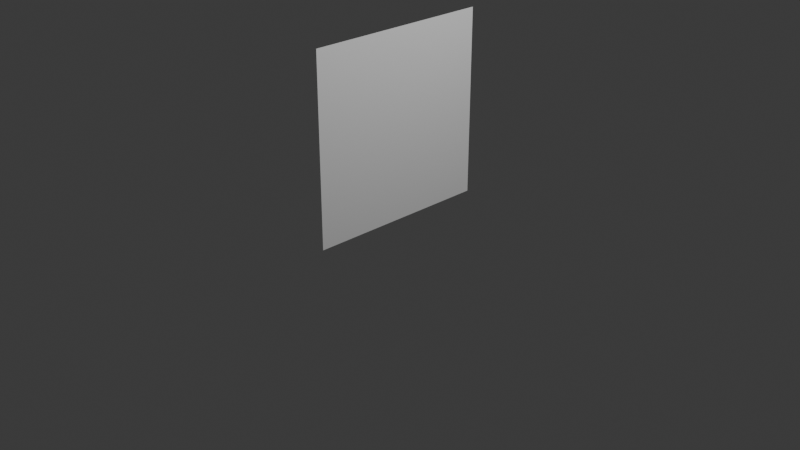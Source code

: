 # Source: Algue.blend  (saved by Blender 4.3.34; exported with 4.5.12 LTS)
import bpy
from mathutils import Matrix  # noqa: F401  (used for matrix-valued properties, if any)

bpy.ops.wm.read_factory_settings(use_empty=True)
scene = bpy.context.scene
scene.name = 'Scene'

# ---- collections
col_collection = bpy.data.collections.new('Collection'); scene.collection.children.link(col_collection)

# ---- node groups
ng_smooth_by_angle = bpy.data.node_groups.new('Smooth by Angle', 'GeometryNodeTree')
_s = ng_smooth_by_angle.interface.new_socket(name='Mesh', in_out='OUTPUT', socket_type='NodeSocketGeometry')
_s = ng_smooth_by_angle.interface.new_socket(name='Mesh', in_out='INPUT', socket_type='NodeSocketGeometry')
_s = ng_smooth_by_angle.interface.new_socket(name='Angle', in_out='INPUT', socket_type='NodeSocketFloat')
_s.subtype = 'ANGLE'
_s.default_value = 0.5236
_s.min_value = 0.0
_s.max_value = 3.142
_s.description = 'Maximum face angle for smooth edges'
_s = ng_smooth_by_angle.interface.new_socket(name='Ignore Sharpness', in_out='INPUT', socket_type='NodeSocketBool')
_s.force_non_field = True
ng_smooth_by_angle.description = 'Set the sharpness of mesh edges based on the angle between the neighboring faces'
ng_smooth_by_angle.is_modifier = True
_N = ng_smooth_by_angle.nodes; _L = ng_smooth_by_angle.links
n0 = _N.new('GeometryNodeSetShadeSmooth'); n0.name = 'Set Shade Smooth'; n0.location = (120, -80)
n0.domain = 'EDGE'
n1 = _N.new('GeometryNodeSetShadeSmooth'); n1.name = 'Set Shade Smooth.001'; n1.location = (300, -80)
n2 = _N.new('NodeGroupOutput'); n2.name = 'Group Output'; n2.location = (480, -80)
n3 = _N.new('GeometryNodeInputMeshEdgeAngle'); n3.name = 'Edge Angle'; n3.location = (-440, -240)
n4 = _N.new('NodeGroupInput'); n4.name = 'Group Input'; n4.location = (-80, -80)
n5 = _N.new('GeometryNodeInputEdgeSmooth'); n5.name = 'Is Edge Smooth'; n5.location = (-260, -120)
n6 = _N.new('GeometryNodeInputShadeSmooth'); n6.name = 'Is Shade Smooth'; n6.location = (-440, -397)
n7 = _N.new('FunctionNodeCompare'); n7.name = 'Compare'; n7.location = (-260, -260)
n7.operation = 'LESS_EQUAL'
n7.inputs[6].default_value = (0.0, 0.0, 0.0, 0.0)
n7.inputs[7].default_value = (0.0, 0.0, 0.0, 0.0)
n8 = _N.new('FunctionNodeBooleanMath'); n8.name = 'Boolean Math.001'; n8.location = (-80, -260)
n9 = _N.new('NodeGroupInput'); n9.name = 'Group Input.001'; n9.location = (-440, -329)
n10 = _N.new('NodeGroupInput'); n10.name = 'Group Input.002'; n10.location = (-259, -189)
n11 = _N.new('FunctionNodeBooleanMath'); n11.name = 'Boolean Math'; n11.location = (-80, -149)
n11.operation = 'OR'
n12 = _N.new('FunctionNodeBooleanMath'); n12.name = 'Boolean Math.002'; n12.location = (-260, -380)
n12.operation = 'OR'
n13 = _N.new('NodeGroupInput'); n13.name = 'Group Input.003'; n13.location = (-440, -460)
_L.new(n3.outputs[0], n7.inputs[0])
_L.new(n1.outputs[0], n2.inputs[0])
_L.new(n9.outputs[1], n7.inputs[1])
_L.new(n7.outputs[0], n8.inputs[0])
_L.new(n4.outputs[0], n0.inputs[0])
_L.new(n0.outputs[0], n1.inputs[0])
_L.new(n8.outputs[0], n0.inputs[2])
_L.new(n10.outputs[2], n11.inputs[1])
_L.new(n5.outputs[0], n11.inputs[0])
_L.new(n11.outputs[0], n0.inputs[1])
_L.new(n13.outputs[2], n12.inputs[1])
_L.new(n6.outputs[0], n12.inputs[0])
_L.new(n12.outputs[0], n8.inputs[1])
n2.is_active_output = True

# ---- world
world_world = bpy.data.worlds.new('World'); scene.world = world_world
world_world.use_nodes = True; world_world.node_tree.nodes.clear()
_N = world_world.node_tree.nodes; _L = world_world.node_tree.links
n0 = _N.new('ShaderNodeOutputWorld'); n0.name = 'World Output'; n0.location = (300, 300)
n1 = _N.new('ShaderNodeBackground'); n1.name = 'Background'; n1.location = (10, 300)
n1.inputs[0].default_value = (0.05088, 0.05088, 0.05088, 1.0)
_L.new(n1.outputs[0], n0.inputs[0])
n0.is_active_output = True
world_world.color = (0.05088, 0.05088, 0.05088)
world_world.sun_shadow_jitter_overblur = 0.0

# ---- cameras
cam_camera = bpy.data.cameras.new('Camera')
cam_camera.clip_end = 100.0
cam_camera.ortho_scale = 7.314

# ---- lights
light_light = bpy.data.lights.new('Light', 'POINT')
light_light.energy = 1000.0
light_light.shadow_soft_size = 0.1

# ---- meshes
me_plane = bpy.data.meshes.new('Plane')
me_plane.from_pydata([(-7.55e-08, -1.0, 1.998), (7.55e-08, -1.0, -0.002007), (-7.55e-08, 1.0, 1.998), (7.55e-08, 1.0, -0.002007), (-7.55e-08, 0.75, 1.998), (-7.55e-08, 0.5, 1.998), (-7.55e-08, 0.25, 1.998), (-7.55e-08, 0.0, 1.998), (-7.55e-08, -0.25, 1.998), (-7.55e-08, -0.5, 1.998), (-7.55e-08, -0.75, 1.998), (-5.662e-08, -1.0, 1.748), (-3.775e-08, -1.0, 1.498), (-1.887e-08, -1.0, 1.248), (0.0, -1.0, 0.998), (1.887e-08, -1.0, 0.748), (3.775e-08, -1.0, 0.498), (5.662e-08, -1.0, 0.248), (7.55e-08, -0.75, -0.002007), (7.55e-08, -0.5, -0.002007), (7.55e-08, -0.25, -0.002007), (7.55e-08, 0.0, -0.002007), (7.55e-08, 0.25, -0.002007), (7.55e-08, 0.5, -0.002007), (7.55e-08, 0.75, -0.002007), (5.662e-08, 1.0, 0.248), (3.775e-08, 1.0, 0.498), (1.887e-08, 1.0, 0.748), (0.0, 1.0, 0.998), (-1.887e-08, 1.0, 1.248), (-3.775e-08, 1.0, 1.498), (-5.662e-08, 1.0, 1.748), (-5.662e-08, -0.75, 1.748), (-5.662e-08, -0.5, 1.748), (-5.662e-08, -0.25, 1.748), (-5.662e-08, 0.0, 1.748), (-5.662e-08, 0.25, 1.748), (-5.662e-08, 0.5, 1.748), (-5.662e-08, 0.75, 1.748), (-3.775e-08, -0.75, 1.498), (-3.775e-08, -0.5, 1.498), (-3.775e-08, -0.25, 1.498), (-3.775e-08, 0.0, 1.498), (-3.775e-08, 0.25, 1.498), (-3.775e-08, 0.5, 1.498), (-3.775e-08, 0.75, 1.498), (-1.887e-08, -0.75, 1.248), (-1.887e-08, -0.5, 1.248), (-1.887e-08, -0.25, 1.248), (-1.887e-08, 0.0, 1.248), (-1.887e-08, 0.25, 1.248), (-1.887e-08, 0.5, 1.248), (-1.887e-08, 0.75, 1.248), (0.0, -0.75, 0.998), (0.0, -0.5, 0.998), (0.0, -0.25, 0.998), (0.0, 0.0, 0.998), (0.0, 0.25, 0.998), (0.0, 0.5, 0.998), (0.0, 0.75, 0.998), (1.887e-08, -0.75, 0.748), (1.887e-08, -0.5, 0.748), (1.887e-08, -0.25, 0.748), (1.887e-08, 0.0, 0.748), (1.887e-08, 0.25, 0.748), (1.887e-08, 0.5, 0.748), (1.887e-08, 0.75, 0.748), (3.775e-08, -0.75, 0.498), (3.775e-08, -0.5, 0.498), (3.775e-08, -0.25, 0.498), (3.775e-08, 0.0, 0.498), (3.775e-08, 0.25, 0.498), (3.775e-08, 0.5, 0.498), (3.775e-08, 0.75, 0.498), (5.662e-08, -0.75, 0.248), (5.662e-08, -0.5, 0.248), (5.662e-08, -0.25, 0.248), (5.662e-08, 0.0, 0.248), (5.662e-08, 0.25, 0.248), (5.662e-08, 0.5, 0.248), (5.662e-08, 0.75, 0.248)], [], [(80, 24, 3, 25), (4, 38, 31, 2), (38, 45, 30, 31), (45, 52, 29, 30), (52, 59, 28, 29), (59, 66, 27, 28), (66, 73, 26, 27), (73, 80, 25, 26), (0, 11, 32, 10), (10, 32, 33, 9), (9, 33, 34, 8), (8, 34, 35, 7), (7, 35, 36, 6), (6, 36, 37, 5), (5, 37, 38, 4), (11, 12, 39, 32), (32, 39, 40, 33), (33, 40, 41, 34), (34, 41, 42, 35), (35, 42, 43, 36), (36, 43, 44, 37), (37, 44, 45, 38), (12, 13, 46, 39), (39, 46, 47, 40), (40, 47, 48, 41), (41, 48, 49, 42), (42, 49, 50, 43), (43, 50, 51, 44), (44, 51, 52, 45), (13, 14, 53, 46), (46, 53, 54, 47), (47, 54, 55, 48), (48, 55, 56, 49), (49, 56, 57, 50), (50, 57, 58, 51), (51, 58, 59, 52), (14, 15, 60, 53), (53, 60, 61, 54), (54, 61, 62, 55), (55, 62, 63, 56), (56, 63, 64, 57), (57, 64, 65, 58), (58, 65, 66, 59), (15, 16, 67, 60), (60, 67, 68, 61), (61, 68, 69, 62), (62, 69, 70, 63), (63, 70, 71, 64), (64, 71, 72, 65), (65, 72, 73, 66), (16, 17, 74, 67), (67, 74, 75, 68), (68, 75, 76, 69), (69, 76, 77, 70), (70, 77, 78, 71), (71, 78, 79, 72), (72, 79, 80, 73), (17, 1, 18, 74), (74, 18, 19, 75), (75, 19, 20, 76), (76, 20, 21, 77), (77, 21, 22, 78), (78, 22, 23, 79), (79, 23, 24, 80)])
me_plane.polygons.foreach_set('use_smooth', [True] * 64)
_uv = me_plane.uv_layers.new(name='UVMap')
_uv.uv.foreach_set('vector', [0.875, 0.875, 1.0, 0.875, 1.0, 1.0, 0.875, 1.0, 0.0, 0.875, 0.125, 0.875, 0.125, 1.0, 0.0, 1.0, 0.125, 0.875, 0.25, 0.875, 0.25, 1.0, 0.125, 1.0, 0.25, 0.875, 0.375, 0.875, 0.375, 1.0, 0.25, 1.0, 0.375, 0.875, 0.5, 0.875, 0.5, 1.0, 0.375, 1.0, 0.5, 0.875, 0.625, 0.875, 0.625, 1.0, 0.5, 1.0, 0.625, 0.875, 0.75, 0.875, 0.75, 1.0, 0.625, 1.0, 0.75, 0.875, 0.875, 0.875, 0.875, 1.0, 0.75, 1.0, 0.0, 0.0, 0.125, 0.0, 0.125, 0.125, 0.0, 0.125, 0.0, 0.125, 0.125, 0.125, 0.125, 0.25, 0.0, 0.25, 0.0, 0.25, 0.125, 0.25, 0.125, 0.375, 0.0, 0.375, 0.0, 0.375, 0.125, 0.375, 0.125, 0.5, 0.0, 0.5, 0.0, 0.5, 0.125, 0.5, 0.125, 0.625, 0.0, 0.625, 0.0, 0.625, 0.125, 0.625, 0.125, 0.75, 0.0, 0.75, 0.0, 0.75, 0.125, 0.75, 0.125, 0.875, 0.0, 0.875, 0.125, 0.0, 0.25, 0.0, 0.25, 0.125, 0.125, 0.125, 0.125, 0.125, 0.25, 0.125, 0.25, 0.25, 0.125, 0.25, 0.125, 0.25, 0.25, 0.25, 0.25, 0.375, 0.125, 0.375, 0.125, 0.375, 0.25, 0.375, 0.25, 0.5, 0.125, 0.5, 0.125, 0.5, 0.25, 0.5, 0.25, 0.625, 0.125, 0.625, 0.125, 0.625, 0.25, 0.625, 0.25, 0.75, 0.125, 0.75, 0.125, 0.75, 0.25, 0.75, 0.25, 0.875, 0.125, 0.875, 0.25, 0.0, 0.375, 0.0, 0.375, 0.125, 0.25, 0.125, 0.25, 0.125, 0.375, 0.125, 0.375, 0.25, 0.25, 0.25, 0.25, 0.25, 0.375, 0.25, 0.375, 0.375, 0.25, 0.375, 0.25, 0.375, 0.375, 0.375, 0.375, 0.5, 0.25, 0.5, 0.25, 0.5, 0.375, 0.5, 0.375, 0.625, 0.25, 0.625, 0.25, 0.625, 0.375, 0.625, 0.375, 0.75, 0.25, 0.75, 0.25, 0.75, 0.375, 0.75, 0.375, 0.875, 0.25, 0.875, 0.375, 0.0, 0.5, 0.0, 0.5, 0.125, 0.375, 0.125, 0.375, 0.125, 0.5, 0.125, 0.5, 0.25, 0.375, 0.25, 0.375, 0.25, 0.5, 0.25, 0.5, 0.375, 0.375, 0.375, 0.375, 0.375, 0.5, 0.375, 0.5, 0.5, 0.375, 0.5, 0.375, 0.5, 0.5, 0.5, 0.5, 0.625, 0.375, 0.625, 0.375, 0.625, 0.5, 0.625, 0.5, 0.75, 0.375, 0.75, 0.375, 0.75, 0.5, 0.75, 0.5, 0.875, 0.375, 0.875, 0.5, 0.0, 0.625, 0.0, 0.625, 0.125, 0.5, 0.125, 0.5, 0.125, 0.625, 0.125, 0.625, 0.25, 0.5, 0.25, 0.5, 0.25, 0.625, 0.25, 0.625, 0.375, 0.5, 0.375, 0.5, 0.375, 0.625, 0.375, 0.625, 0.5, 0.5, 0.5, 0.5, 0.5, 0.625, 0.5, 0.625, 0.625, 0.5, 0.625, 0.5, 0.625, 0.625, 0.625, 0.625, 0.75, 0.5, 0.75, 0.5, 0.75, 0.625, 0.75, 0.625, 0.875, 0.5, 0.875, 0.625, 0.0, 0.75, 0.0, 0.75, 0.125, 0.625, 0.125, 0.625, 0.125, 0.75, 0.125, 0.75, 0.25, 0.625, 0.25, 0.625, 0.25, 0.75, 0.25, 0.75, 0.375, 0.625, 0.375, 0.625, 0.375, 0.75, 0.375, 0.75, 0.5, 0.625, 0.5, 0.625, 0.5, 0.75, 0.5, 0.75, 0.625, 0.625, 0.625, 0.625, 0.625, 0.75, 0.625, 0.75, 0.75, 0.625, 0.75, 0.625, 0.75, 0.75, 0.75, 0.75, 0.875, 0.625, 0.875, 0.75, 0.0, 0.875, 0.0, 0.875, 0.125, 0.75, 0.125, 0.75, 0.125, 0.875, 0.125, 0.875, 0.25, 0.75, 0.25, 0.75, 0.25, 0.875, 0.25, 0.875, 0.375, 0.75, 0.375, 0.75, 0.375, 0.875, 0.375, 0.875, 0.5, 0.75, 0.5, 0.75, 0.5, 0.875, 0.5, 0.875, 0.625, 0.75, 0.625, 0.75, 0.625, 0.875, 0.625, 0.875, 0.75, 0.75, 0.75, 0.75, 0.75, 0.875, 0.75, 0.875, 0.875, 0.75, 0.875, 0.875, 0.0, 1.0, 0.0, 1.0, 0.125, 0.875, 0.125, 0.875, 0.125, 1.0, 0.125, 1.0, 0.25, 0.875, 0.25, 0.875, 0.25, 1.0, 0.25, 1.0, 0.375, 0.875, 0.375, 0.875, 0.375, 1.0, 0.375, 1.0, 0.5, 0.875, 0.5, 0.875, 0.5, 1.0, 0.5, 1.0, 0.625, 0.875, 0.625, 0.875, 0.625, 1.0, 0.625, 1.0, 0.75, 0.875, 0.75, 0.875, 0.75, 1.0, 0.75, 1.0, 0.875, 0.875, 0.875])
me_plane.update()

# ---- objects
ob_light = bpy.data.objects.new('Light', light_light)
ob_camera = bpy.data.objects.new('Camera', cam_camera)
ob_plane = bpy.data.objects.new('Plane', me_plane)

# ---- transforms, parenting, visibility, modifiers, constraints
ob_light.location = (4.076, 1.005, 5.904)
ob_light.rotation_euler = (0.6503, 0.05522, 1.866)
ob_light.lock_rotations_4d = False
ob_light.empty_display_type = 'ARROWS'
ob_light.color = (0.0, 0.0, 0.0, 0.0)
ob_light.lineart.crease_threshold = 0.0
ob_camera.location = (7.359, -6.926, 4.958)
ob_camera.rotation_euler = (1.109, 0.0, 0.8149)
ob_camera.lock_rotations_4d = False
ob_camera.empty_display_type = 'ARROWS'
ob_camera.color = (0.0, 0.0, 0.0, 0.0)
ob_camera.display_type = 'WIRE'
ob_camera.lineart.crease_threshold = 0.0
ob_plane.location = (0.0, 0.0, 0.0)
_vg = ob_plane.vertex_groups.new(name='Pin')
_m = ob_plane.modifiers.new('Smooth by Angle', 'NODES')
_m.node_group = ng_smooth_by_angle
_m.use_pin_to_last = True
_m.show_group_selector = False

# ---- collection membership
col_collection.objects.link(ob_light)
col_collection.objects.link(ob_camera)
col_collection.objects.link(ob_plane)

# ---- scene / render settings (as saved in the file)
scene.camera = ob_camera
scene.frame_start = 1; scene.frame_end = 250; scene.frame_set(0)
scene.render.engine = 'BLENDER_EEVEE_NEXT'
bpy.context.view_layer.update()
